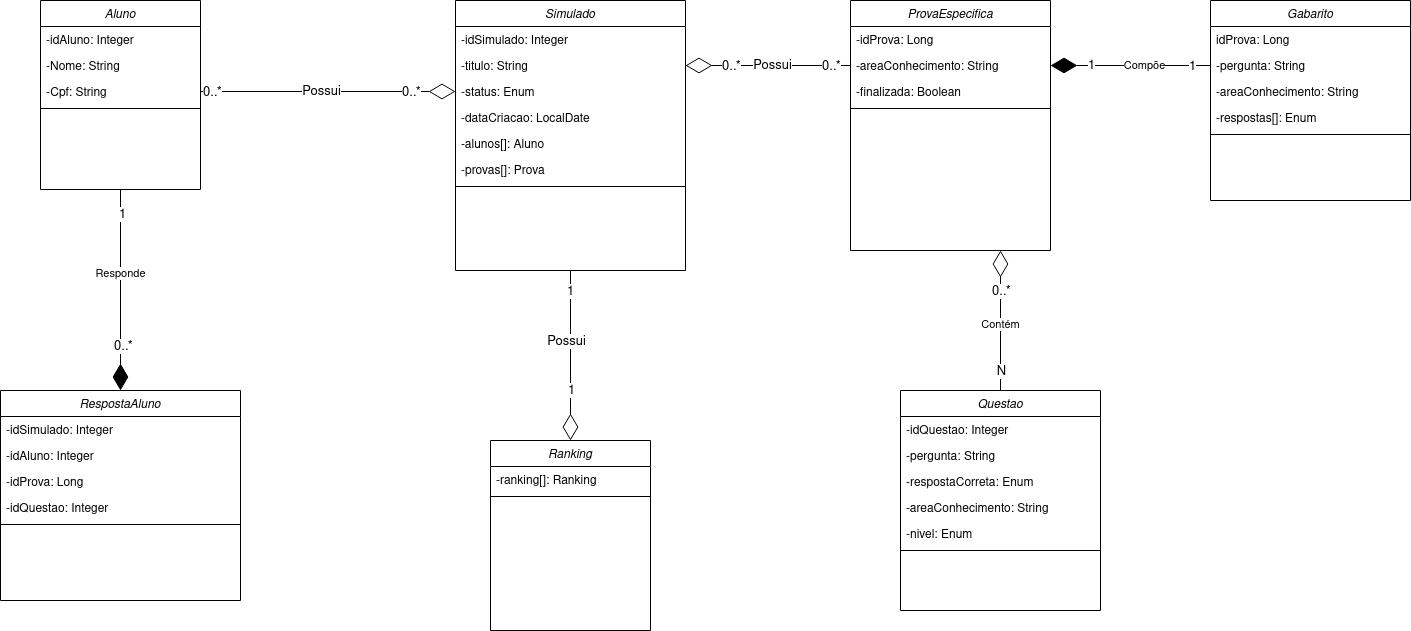

The diagram above was exported from draw.io. Its source (the exported page's mxGraphModel, read from the mxfile embedded in the PNG):
<mxGraphModel dx="1485" dy="775" grid="1" gridSize="10" guides="1" tooltips="1" connect="1" arrows="1" fold="1" page="1" pageScale="1" pageWidth="1654" pageHeight="2336" math="0" shadow="0">
  <root>
    <mxCell id="WIyWlLk6GJQsqaUBKTNV-0" />
    <mxCell id="WIyWlLk6GJQsqaUBKTNV-1" parent="WIyWlLk6GJQsqaUBKTNV-0" />
    <mxCell id="VTmA27cghMniyeztLlUn-18" value="Simulado" style="swimlane;fontStyle=2;align=center;verticalAlign=top;childLayout=stackLayout;horizontal=1;startSize=26;horizontalStack=0;resizeParent=1;resizeLast=0;collapsible=1;marginBottom=0;rounded=0;shadow=0;strokeWidth=1;" parent="WIyWlLk6GJQsqaUBKTNV-1" vertex="1">
      <mxGeometry x="585" y="40" width="230" height="270" as="geometry">
        <mxRectangle x="230" y="140" width="160" height="26" as="alternateBounds" />
      </mxGeometry>
    </mxCell>
    <mxCell id="VTmA27cghMniyeztLlUn-61" value="-idSimulado: Integer" style="text;align=left;verticalAlign=top;spacingLeft=4;spacingRight=4;overflow=hidden;rotatable=0;points=[[0,0.5],[1,0.5]];portConstraint=eastwest;" parent="VTmA27cghMniyeztLlUn-18" vertex="1">
      <mxGeometry y="26" width="230" height="26" as="geometry" />
    </mxCell>
    <mxCell id="VTmA27cghMniyeztLlUn-19" value="-titulo: String" style="text;align=left;verticalAlign=top;spacingLeft=4;spacingRight=4;overflow=hidden;rotatable=0;points=[[0,0.5],[1,0.5]];portConstraint=eastwest;" parent="VTmA27cghMniyeztLlUn-18" vertex="1">
      <mxGeometry y="52" width="230" height="26" as="geometry" />
    </mxCell>
    <mxCell id="SuVgk8b5NOWoIwU-isrx-0" value="-status: Enum " style="text;align=left;verticalAlign=top;spacingLeft=4;spacingRight=4;overflow=hidden;rotatable=0;points=[[0,0.5],[1,0.5]];portConstraint=eastwest;" parent="VTmA27cghMniyeztLlUn-18" vertex="1">
      <mxGeometry y="78" width="230" height="26" as="geometry" />
    </mxCell>
    <mxCell id="VTmA27cghMniyeztLlUn-65" value="-dataCriacao: LocalDate" style="text;align=left;verticalAlign=top;spacingLeft=4;spacingRight=4;overflow=hidden;rotatable=0;points=[[0,0.5],[1,0.5]];portConstraint=eastwest;" parent="VTmA27cghMniyeztLlUn-18" vertex="1">
      <mxGeometry y="104" width="230" height="26" as="geometry" />
    </mxCell>
    <mxCell id="yK4lS75hQmzYH_284Fdx-13" value="-alunos[]: Aluno" style="text;align=left;verticalAlign=top;spacingLeft=4;spacingRight=4;overflow=hidden;rotatable=0;points=[[0,0.5],[1,0.5]];portConstraint=eastwest;" vertex="1" parent="VTmA27cghMniyeztLlUn-18">
      <mxGeometry y="130" width="230" height="26" as="geometry" />
    </mxCell>
    <mxCell id="yK4lS75hQmzYH_284Fdx-12" value="-provas[]: Prova" style="text;align=left;verticalAlign=top;spacingLeft=4;spacingRight=4;overflow=hidden;rotatable=0;points=[[0,0.5],[1,0.5]];portConstraint=eastwest;" vertex="1" parent="VTmA27cghMniyeztLlUn-18">
      <mxGeometry y="156" width="230" height="26" as="geometry" />
    </mxCell>
    <mxCell id="VTmA27cghMniyeztLlUn-22" value="" style="line;html=1;strokeWidth=1;align=left;verticalAlign=middle;spacingTop=-1;spacingLeft=3;spacingRight=3;rotatable=0;labelPosition=right;points=[];portConstraint=eastwest;" parent="VTmA27cghMniyeztLlUn-18" vertex="1">
      <mxGeometry y="182" width="230" height="8" as="geometry" />
    </mxCell>
    <mxCell id="VTmA27cghMniyeztLlUn-24" value="ProvaEspecifica" style="swimlane;fontStyle=2;align=center;verticalAlign=top;childLayout=stackLayout;horizontal=1;startSize=26;horizontalStack=0;resizeParent=1;resizeLast=0;collapsible=1;marginBottom=0;rounded=0;shadow=0;strokeWidth=1;" parent="WIyWlLk6GJQsqaUBKTNV-1" vertex="1">
      <mxGeometry x="980" y="40" width="200" height="250" as="geometry">
        <mxRectangle x="230" y="140" width="160" height="26" as="alternateBounds" />
      </mxGeometry>
    </mxCell>
    <mxCell id="VTmA27cghMniyeztLlUn-62" value="-idProva: Long" style="text;align=left;verticalAlign=top;spacingLeft=4;spacingRight=4;overflow=hidden;rotatable=0;points=[[0,0.5],[1,0.5]];portConstraint=eastwest;" parent="VTmA27cghMniyeztLlUn-24" vertex="1">
      <mxGeometry y="26" width="200" height="26" as="geometry" />
    </mxCell>
    <mxCell id="VTmA27cghMniyeztLlUn-25" value="-areaConhecimento: String" style="text;align=left;verticalAlign=top;spacingLeft=4;spacingRight=4;overflow=hidden;rotatable=0;points=[[0,0.5],[1,0.5]];portConstraint=eastwest;" parent="VTmA27cghMniyeztLlUn-24" vertex="1">
      <mxGeometry y="52" width="200" height="26" as="geometry" />
    </mxCell>
    <mxCell id="SuVgk8b5NOWoIwU-isrx-4" value="-finalizada: Boolean" style="text;align=left;verticalAlign=top;spacingLeft=4;spacingRight=4;overflow=hidden;rotatable=0;points=[[0,0.5],[1,0.5]];portConstraint=eastwest;" parent="VTmA27cghMniyeztLlUn-24" vertex="1">
      <mxGeometry y="78" width="200" height="26" as="geometry" />
    </mxCell>
    <mxCell id="VTmA27cghMniyeztLlUn-28" value="" style="line;html=1;strokeWidth=1;align=left;verticalAlign=middle;spacingTop=-1;spacingLeft=3;spacingRight=3;rotatable=0;labelPosition=right;points=[];portConstraint=eastwest;" parent="VTmA27cghMniyeztLlUn-24" vertex="1">
      <mxGeometry y="104" width="200" height="8" as="geometry" />
    </mxCell>
    <mxCell id="VTmA27cghMniyeztLlUn-30" value="Questao " style="swimlane;fontStyle=2;align=center;verticalAlign=top;childLayout=stackLayout;horizontal=1;startSize=26;horizontalStack=0;resizeParent=1;resizeLast=0;collapsible=1;marginBottom=0;rounded=0;shadow=0;strokeWidth=1;" parent="WIyWlLk6GJQsqaUBKTNV-1" vertex="1">
      <mxGeometry x="1030" y="430" width="200" height="220" as="geometry">
        <mxRectangle x="230" y="140" width="160" height="26" as="alternateBounds" />
      </mxGeometry>
    </mxCell>
    <mxCell id="VTmA27cghMniyeztLlUn-63" value="-idQuestao: Integer" style="text;align=left;verticalAlign=top;spacingLeft=4;spacingRight=4;overflow=hidden;rotatable=0;points=[[0,0.5],[1,0.5]];portConstraint=eastwest;" parent="VTmA27cghMniyeztLlUn-30" vertex="1">
      <mxGeometry y="26" width="200" height="26" as="geometry" />
    </mxCell>
    <mxCell id="VTmA27cghMniyeztLlUn-31" value="-pergunta: String" style="text;align=left;verticalAlign=top;spacingLeft=4;spacingRight=4;overflow=hidden;rotatable=0;points=[[0,0.5],[1,0.5]];portConstraint=eastwest;" parent="VTmA27cghMniyeztLlUn-30" vertex="1">
      <mxGeometry y="52" width="200" height="26" as="geometry" />
    </mxCell>
    <mxCell id="SuVgk8b5NOWoIwU-isrx-7" value="-respostaCorreta: Enum" style="text;align=left;verticalAlign=top;spacingLeft=4;spacingRight=4;overflow=hidden;rotatable=0;points=[[0,0.5],[1,0.5]];portConstraint=eastwest;" parent="VTmA27cghMniyeztLlUn-30" vertex="1">
      <mxGeometry y="78" width="200" height="26" as="geometry" />
    </mxCell>
    <mxCell id="yK4lS75hQmzYH_284Fdx-14" value="-areaConhecimento: String" style="text;align=left;verticalAlign=top;spacingLeft=4;spacingRight=4;overflow=hidden;rotatable=0;points=[[0,0.5],[1,0.5]];portConstraint=eastwest;" vertex="1" parent="VTmA27cghMniyeztLlUn-30">
      <mxGeometry y="104" width="200" height="26" as="geometry" />
    </mxCell>
    <mxCell id="JJ9uZADWxiKixfBAS2m5-1" value="-nivel: Enum" style="text;align=left;verticalAlign=top;spacingLeft=4;spacingRight=4;overflow=hidden;rotatable=0;points=[[0,0.5],[1,0.5]];portConstraint=eastwest;" parent="VTmA27cghMniyeztLlUn-30" vertex="1">
      <mxGeometry y="130" width="200" height="26" as="geometry" />
    </mxCell>
    <mxCell id="VTmA27cghMniyeztLlUn-34" value="" style="line;html=1;strokeWidth=1;align=left;verticalAlign=middle;spacingTop=-1;spacingLeft=3;spacingRight=3;rotatable=0;labelPosition=right;points=[];portConstraint=eastwest;" parent="VTmA27cghMniyeztLlUn-30" vertex="1">
      <mxGeometry y="156" width="200" height="8" as="geometry" />
    </mxCell>
    <mxCell id="VTmA27cghMniyeztLlUn-42" value="Ranking" style="swimlane;fontStyle=2;align=center;verticalAlign=top;childLayout=stackLayout;horizontal=1;startSize=26;horizontalStack=0;resizeParent=1;resizeLast=0;collapsible=1;marginBottom=0;rounded=0;shadow=0;strokeWidth=1;" parent="WIyWlLk6GJQsqaUBKTNV-1" vertex="1">
      <mxGeometry x="620" y="480" width="160" height="190" as="geometry">
        <mxRectangle x="230" y="140" width="160" height="26" as="alternateBounds" />
      </mxGeometry>
    </mxCell>
    <mxCell id="VTmA27cghMniyeztLlUn-60" value="-ranking[]: Ranking" style="text;align=left;verticalAlign=top;spacingLeft=4;spacingRight=4;overflow=hidden;rotatable=0;points=[[0,0.5],[1,0.5]];portConstraint=eastwest;" parent="VTmA27cghMniyeztLlUn-42" vertex="1">
      <mxGeometry y="26" width="160" height="26" as="geometry" />
    </mxCell>
    <mxCell id="VTmA27cghMniyeztLlUn-46" value="" style="line;html=1;strokeWidth=1;align=left;verticalAlign=middle;spacingTop=-1;spacingLeft=3;spacingRight=3;rotatable=0;labelPosition=right;points=[];portConstraint=eastwest;" parent="VTmA27cghMniyeztLlUn-42" vertex="1">
      <mxGeometry y="52" width="160" height="8" as="geometry" />
    </mxCell>
    <mxCell id="VTmA27cghMniyeztLlUn-52" value="Aluno" style="swimlane;fontStyle=2;align=center;verticalAlign=top;childLayout=stackLayout;horizontal=1;startSize=26;horizontalStack=0;resizeParent=1;resizeLast=0;collapsible=1;marginBottom=0;rounded=0;shadow=0;strokeWidth=1;" parent="WIyWlLk6GJQsqaUBKTNV-1" vertex="1">
      <mxGeometry x="170" y="40" width="160" height="189" as="geometry">
        <mxRectangle x="230" y="140" width="160" height="26" as="alternateBounds" />
      </mxGeometry>
    </mxCell>
    <mxCell id="VTmA27cghMniyeztLlUn-53" value="-idAluno: Integer" style="text;align=left;verticalAlign=top;spacingLeft=4;spacingRight=4;overflow=hidden;rotatable=0;points=[[0,0.5],[1,0.5]];portConstraint=eastwest;" parent="VTmA27cghMniyeztLlUn-52" vertex="1">
      <mxGeometry y="26" width="160" height="26" as="geometry" />
    </mxCell>
    <mxCell id="VTmA27cghMniyeztLlUn-54" value="-Nome: String&#10;" style="text;align=left;verticalAlign=top;spacingLeft=4;spacingRight=4;overflow=hidden;rotatable=0;points=[[0,0.5],[1,0.5]];portConstraint=eastwest;rounded=0;shadow=0;html=0;" parent="VTmA27cghMniyeztLlUn-52" vertex="1">
      <mxGeometry y="52" width="160" height="26" as="geometry" />
    </mxCell>
    <mxCell id="yK4lS75hQmzYH_284Fdx-11" value="-Cpf: String&#10;" style="text;align=left;verticalAlign=top;spacingLeft=4;spacingRight=4;overflow=hidden;rotatable=0;points=[[0,0.5],[1,0.5]];portConstraint=eastwest;rounded=0;shadow=0;html=0;" vertex="1" parent="VTmA27cghMniyeztLlUn-52">
      <mxGeometry y="78" width="160" height="26" as="geometry" />
    </mxCell>
    <mxCell id="VTmA27cghMniyeztLlUn-56" value="" style="line;html=1;strokeWidth=1;align=left;verticalAlign=middle;spacingTop=-1;spacingLeft=3;spacingRight=3;rotatable=0;labelPosition=right;points=[];portConstraint=eastwest;" parent="VTmA27cghMniyeztLlUn-52" vertex="1">
      <mxGeometry y="104" width="160" height="8" as="geometry" />
    </mxCell>
    <mxCell id="JJ9uZADWxiKixfBAS2m5-16" value="&lt;font style=&quot;font-size: 13px&quot;&gt;Possui&lt;/font&gt;" style="endArrow=diamondThin;endFill=0;endSize=24;html=1;rounded=0;exitX=0;exitY=0.5;exitDx=0;exitDy=0;entryX=1;entryY=0.5;entryDx=0;entryDy=0;" parent="WIyWlLk6GJQsqaUBKTNV-1" source="VTmA27cghMniyeztLlUn-25" target="VTmA27cghMniyeztLlUn-19" edge="1">
      <mxGeometry x="-0.0526" width="160" relative="1" as="geometry">
        <mxPoint x="710" y="220" as="sourcePoint" />
        <mxPoint x="560" y="167" as="targetPoint" />
        <mxPoint as="offset" />
      </mxGeometry>
    </mxCell>
    <mxCell id="JJ9uZADWxiKixfBAS2m5-37" value="0..*" style="edgeLabel;html=1;align=center;verticalAlign=middle;resizable=0;points=[];fontSize=13;" parent="JJ9uZADWxiKixfBAS2m5-16" vertex="1" connectable="0">
      <mxGeometry x="-0.85" relative="1" as="geometry">
        <mxPoint x="-7" as="offset" />
      </mxGeometry>
    </mxCell>
    <mxCell id="JJ9uZADWxiKixfBAS2m5-40" value="0..*" style="edgeLabel;html=1;align=center;verticalAlign=middle;resizable=0;points=[];fontSize=13;" parent="JJ9uZADWxiKixfBAS2m5-16" vertex="1" connectable="0">
      <mxGeometry x="0.6917" relative="1" as="geometry">
        <mxPoint x="20" as="offset" />
      </mxGeometry>
    </mxCell>
    <mxCell id="JJ9uZADWxiKixfBAS2m5-24" value="" style="endArrow=diamondThin;endFill=0;endSize=24;html=1;rounded=0;exitX=0.5;exitY=1;exitDx=0;exitDy=0;entryX=0.5;entryY=0;entryDx=0;entryDy=0;" parent="WIyWlLk6GJQsqaUBKTNV-1" source="VTmA27cghMniyeztLlUn-18" target="VTmA27cghMniyeztLlUn-42" edge="1">
      <mxGeometry width="160" relative="1" as="geometry">
        <mxPoint x="630" y="540" as="sourcePoint" />
        <mxPoint x="510" y="564" as="targetPoint" />
        <Array as="points" />
      </mxGeometry>
    </mxCell>
    <mxCell id="JJ9uZADWxiKixfBAS2m5-42" value="1" style="edgeLabel;html=1;align=center;verticalAlign=middle;resizable=0;points=[];fontSize=13;" parent="JJ9uZADWxiKixfBAS2m5-24" vertex="1" connectable="0">
      <mxGeometry x="-0.7349" y="-1" relative="1" as="geometry">
        <mxPoint y="-2" as="offset" />
      </mxGeometry>
    </mxCell>
    <mxCell id="JJ9uZADWxiKixfBAS2m5-43" value="1" style="edgeLabel;html=1;align=center;verticalAlign=middle;resizable=0;points=[];fontSize=13;" parent="JJ9uZADWxiKixfBAS2m5-24" vertex="1" connectable="0">
      <mxGeometry x="0.54" y="-2" relative="1" as="geometry">
        <mxPoint x="2" y="-11" as="offset" />
      </mxGeometry>
    </mxCell>
    <mxCell id="JJ9uZADWxiKixfBAS2m5-44" value="Possui" style="edgeLabel;html=1;align=center;verticalAlign=middle;resizable=0;points=[];fontSize=13;" parent="JJ9uZADWxiKixfBAS2m5-24" vertex="1" connectable="0">
      <mxGeometry x="-0.1657" y="1" relative="1" as="geometry">
        <mxPoint x="-6" as="offset" />
      </mxGeometry>
    </mxCell>
    <mxCell id="wv35SBAL3mixWbFhMJx7-1" value="RespostaAluno" style="swimlane;fontStyle=2;align=center;verticalAlign=top;childLayout=stackLayout;horizontal=1;startSize=26;horizontalStack=0;resizeParent=1;resizeLast=0;collapsible=1;marginBottom=0;rounded=0;shadow=0;strokeWidth=1;" parent="WIyWlLk6GJQsqaUBKTNV-1" vertex="1">
      <mxGeometry x="130" y="430" width="240" height="210" as="geometry">
        <mxRectangle x="230" y="140" width="160" height="26" as="alternateBounds" />
      </mxGeometry>
    </mxCell>
    <mxCell id="yK4lS75hQmzYH_284Fdx-15" value="-idSimulado: Integer" style="text;align=left;verticalAlign=top;spacingLeft=4;spacingRight=4;overflow=hidden;rotatable=0;points=[[0,0.5],[1,0.5]];portConstraint=eastwest;" vertex="1" parent="wv35SBAL3mixWbFhMJx7-1">
      <mxGeometry y="26" width="240" height="26" as="geometry" />
    </mxCell>
    <mxCell id="wv35SBAL3mixWbFhMJx7-2" value="-idAluno: Integer" style="text;align=left;verticalAlign=top;spacingLeft=4;spacingRight=4;overflow=hidden;rotatable=0;points=[[0,0.5],[1,0.5]];portConstraint=eastwest;" parent="wv35SBAL3mixWbFhMJx7-1" vertex="1">
      <mxGeometry y="52" width="240" height="26" as="geometry" />
    </mxCell>
    <mxCell id="yK4lS75hQmzYH_284Fdx-16" value="-idProva: Long" style="text;align=left;verticalAlign=top;spacingLeft=4;spacingRight=4;overflow=hidden;rotatable=0;points=[[0,0.5],[1,0.5]];portConstraint=eastwest;" vertex="1" parent="wv35SBAL3mixWbFhMJx7-1">
      <mxGeometry y="78" width="240" height="26" as="geometry" />
    </mxCell>
    <mxCell id="yK4lS75hQmzYH_284Fdx-17" value="-idQuestao: Integer" style="text;align=left;verticalAlign=top;spacingLeft=4;spacingRight=4;overflow=hidden;rotatable=0;points=[[0,0.5],[1,0.5]];portConstraint=eastwest;" vertex="1" parent="wv35SBAL3mixWbFhMJx7-1">
      <mxGeometry y="104" width="240" height="26" as="geometry" />
    </mxCell>
    <mxCell id="wv35SBAL3mixWbFhMJx7-4" value="" style="line;html=1;strokeWidth=1;align=left;verticalAlign=middle;spacingTop=-1;spacingLeft=3;spacingRight=3;rotatable=0;labelPosition=right;points=[];portConstraint=eastwest;" parent="wv35SBAL3mixWbFhMJx7-1" vertex="1">
      <mxGeometry y="130" width="240" height="8" as="geometry" />
    </mxCell>
    <mxCell id="yK4lS75hQmzYH_284Fdx-0" value="Gabarito" style="swimlane;fontStyle=2;align=center;verticalAlign=top;childLayout=stackLayout;horizontal=1;startSize=26;horizontalStack=0;resizeParent=1;resizeLast=0;collapsible=1;marginBottom=0;rounded=0;shadow=0;strokeWidth=1;" vertex="1" parent="WIyWlLk6GJQsqaUBKTNV-1">
      <mxGeometry x="1340" y="40" width="200" height="200" as="geometry">
        <mxRectangle x="230" y="140" width="160" height="26" as="alternateBounds" />
      </mxGeometry>
    </mxCell>
    <mxCell id="yK4lS75hQmzYH_284Fdx-1" value="idProva: Long" style="text;align=left;verticalAlign=top;spacingLeft=4;spacingRight=4;overflow=hidden;rotatable=0;points=[[0,0.5],[1,0.5]];portConstraint=eastwest;" vertex="1" parent="yK4lS75hQmzYH_284Fdx-0">
      <mxGeometry y="26" width="200" height="26" as="geometry" />
    </mxCell>
    <mxCell id="yK4lS75hQmzYH_284Fdx-2" value="-pergunta: String" style="text;align=left;verticalAlign=top;spacingLeft=4;spacingRight=4;overflow=hidden;rotatable=0;points=[[0,0.5],[1,0.5]];portConstraint=eastwest;" vertex="1" parent="yK4lS75hQmzYH_284Fdx-0">
      <mxGeometry y="52" width="200" height="26" as="geometry" />
    </mxCell>
    <mxCell id="yK4lS75hQmzYH_284Fdx-3" value="-areaConhecimento: String" style="text;align=left;verticalAlign=top;spacingLeft=4;spacingRight=4;overflow=hidden;rotatable=0;points=[[0,0.5],[1,0.5]];portConstraint=eastwest;" vertex="1" parent="yK4lS75hQmzYH_284Fdx-0">
      <mxGeometry y="78" width="200" height="26" as="geometry" />
    </mxCell>
    <mxCell id="yK4lS75hQmzYH_284Fdx-4" value="-respostas[]: Enum" style="text;align=left;verticalAlign=top;spacingLeft=4;spacingRight=4;overflow=hidden;rotatable=0;points=[[0,0.5],[1,0.5]];portConstraint=eastwest;" vertex="1" parent="yK4lS75hQmzYH_284Fdx-0">
      <mxGeometry y="104" width="200" height="26" as="geometry" />
    </mxCell>
    <mxCell id="yK4lS75hQmzYH_284Fdx-5" value="" style="line;html=1;strokeWidth=1;align=left;verticalAlign=middle;spacingTop=-1;spacingLeft=3;spacingRight=3;rotatable=0;labelPosition=right;points=[];portConstraint=eastwest;" vertex="1" parent="yK4lS75hQmzYH_284Fdx-0">
      <mxGeometry y="130" width="200" height="8" as="geometry" />
    </mxCell>
    <mxCell id="yK4lS75hQmzYH_284Fdx-7" value="Compõe" style="endArrow=diamondThin;endFill=1;endSize=24;html=1;rounded=0;exitX=0;exitY=0.5;exitDx=0;exitDy=0;entryX=1;entryY=0.5;entryDx=0;entryDy=0;" edge="1" parent="WIyWlLk6GJQsqaUBKTNV-1" source="yK4lS75hQmzYH_284Fdx-2" target="VTmA27cghMniyeztLlUn-25">
      <mxGeometry x="-0.1735" width="160" relative="1" as="geometry">
        <mxPoint x="1120" y="286.25" as="sourcePoint" />
        <mxPoint x="1030" y="103.75" as="targetPoint" />
        <Array as="points" />
        <mxPoint as="offset" />
      </mxGeometry>
    </mxCell>
    <mxCell id="yK4lS75hQmzYH_284Fdx-8" value="1" style="edgeLabel;html=1;align=center;verticalAlign=middle;resizable=0;points=[];fontSize=13;" vertex="1" connectable="0" parent="yK4lS75hQmzYH_284Fdx-7">
      <mxGeometry x="-0.7537" relative="1" as="geometry">
        <mxPoint x="1" as="offset" />
      </mxGeometry>
    </mxCell>
    <mxCell id="yK4lS75hQmzYH_284Fdx-9" value="1" style="edgeLabel;html=1;align=center;verticalAlign=middle;resizable=0;points=[];fontSize=13;" vertex="1" connectable="0" parent="yK4lS75hQmzYH_284Fdx-7">
      <mxGeometry x="0.5456" y="-2" relative="1" as="geometry">
        <mxPoint x="4" y="1" as="offset" />
      </mxGeometry>
    </mxCell>
    <mxCell id="yK4lS75hQmzYH_284Fdx-18" value="Responde" style="endArrow=diamondThin;endFill=1;endSize=24;html=1;rounded=0;exitX=0.5;exitY=1;exitDx=0;exitDy=0;entryX=0.5;entryY=0;entryDx=0;entryDy=0;" edge="1" parent="WIyWlLk6GJQsqaUBKTNV-1" source="VTmA27cghMniyeztLlUn-52" target="wv35SBAL3mixWbFhMJx7-1">
      <mxGeometry x="-0.1735" width="160" relative="1" as="geometry">
        <mxPoint x="380" y="389.9999999999999" as="sourcePoint" />
        <mxPoint x="220" y="389.9999999999999" as="targetPoint" />
        <Array as="points" />
        <mxPoint as="offset" />
      </mxGeometry>
    </mxCell>
    <mxCell id="yK4lS75hQmzYH_284Fdx-19" value="1" style="edgeLabel;html=1;align=center;verticalAlign=middle;resizable=0;points=[];fontSize=13;" vertex="1" connectable="0" parent="yK4lS75hQmzYH_284Fdx-18">
      <mxGeometry x="-0.7537" relative="1" as="geometry">
        <mxPoint x="1" as="offset" />
      </mxGeometry>
    </mxCell>
    <mxCell id="yK4lS75hQmzYH_284Fdx-20" value="0..*" style="edgeLabel;html=1;align=center;verticalAlign=middle;resizable=0;points=[];fontSize=13;" vertex="1" connectable="0" parent="yK4lS75hQmzYH_284Fdx-18">
      <mxGeometry x="0.5456" y="-2" relative="1" as="geometry">
        <mxPoint x="4" y="1" as="offset" />
      </mxGeometry>
    </mxCell>
    <mxCell id="yK4lS75hQmzYH_284Fdx-21" value="Contém" style="endArrow=diamondThin;endFill=0;endSize=24;html=1;rounded=0;exitX=0.5;exitY=0;exitDx=0;exitDy=0;entryX=0.75;entryY=1;entryDx=0;entryDy=0;" edge="1" parent="WIyWlLk6GJQsqaUBKTNV-1" source="VTmA27cghMniyeztLlUn-30" target="VTmA27cghMniyeztLlUn-24">
      <mxGeometry x="-0.0526" width="160" relative="1" as="geometry">
        <mxPoint x="1175" y="349.9999999999999" as="sourcePoint" />
        <mxPoint x="1010" y="349.9999999999999" as="targetPoint" />
        <mxPoint as="offset" />
      </mxGeometry>
    </mxCell>
    <mxCell id="yK4lS75hQmzYH_284Fdx-22" value="N" style="edgeLabel;html=1;align=center;verticalAlign=middle;resizable=0;points=[];fontSize=13;" vertex="1" connectable="0" parent="yK4lS75hQmzYH_284Fdx-21">
      <mxGeometry x="-0.85" relative="1" as="geometry">
        <mxPoint y="-9" as="offset" />
      </mxGeometry>
    </mxCell>
    <mxCell id="yK4lS75hQmzYH_284Fdx-23" value="0..*" style="edgeLabel;html=1;align=center;verticalAlign=middle;resizable=0;points=[];fontSize=13;" vertex="1" connectable="0" parent="yK4lS75hQmzYH_284Fdx-21">
      <mxGeometry x="0.6917" relative="1" as="geometry">
        <mxPoint y="19" as="offset" />
      </mxGeometry>
    </mxCell>
    <mxCell id="yK4lS75hQmzYH_284Fdx-24" value="&lt;font style=&quot;font-size: 13px&quot;&gt;Possui&lt;/font&gt;" style="endArrow=diamondThin;endFill=0;endSize=24;html=1;rounded=0;exitX=1;exitY=0.5;exitDx=0;exitDy=0;entryX=0;entryY=0.5;entryDx=0;entryDy=0;" edge="1" parent="WIyWlLk6GJQsqaUBKTNV-1" source="yK4lS75hQmzYH_284Fdx-11" target="SuVgk8b5NOWoIwU-isrx-0">
      <mxGeometry x="-0.0526" width="160" relative="1" as="geometry">
        <mxPoint x="515" y="219.9999999999999" as="sourcePoint" />
        <mxPoint x="350" y="219.9999999999999" as="targetPoint" />
        <mxPoint as="offset" />
      </mxGeometry>
    </mxCell>
    <mxCell id="yK4lS75hQmzYH_284Fdx-25" value="0..*" style="edgeLabel;html=1;align=center;verticalAlign=middle;resizable=0;points=[];fontSize=13;" vertex="1" connectable="0" parent="yK4lS75hQmzYH_284Fdx-24">
      <mxGeometry x="-0.85" relative="1" as="geometry">
        <mxPoint x="-7" as="offset" />
      </mxGeometry>
    </mxCell>
    <mxCell id="yK4lS75hQmzYH_284Fdx-26" value="0..*" style="edgeLabel;html=1;align=center;verticalAlign=middle;resizable=0;points=[];fontSize=13;" vertex="1" connectable="0" parent="yK4lS75hQmzYH_284Fdx-24">
      <mxGeometry x="0.6917" relative="1" as="geometry">
        <mxPoint x="-5" as="offset" />
      </mxGeometry>
    </mxCell>
  </root>
</mxGraphModel>